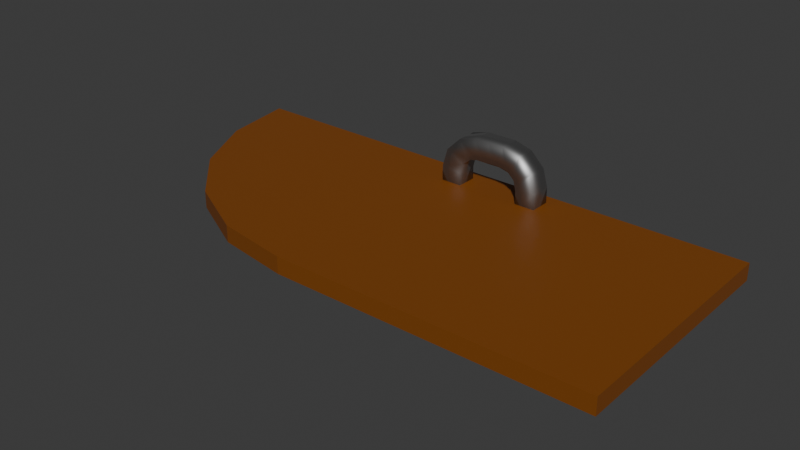 # Source: Door.blend  (saved by Blender 4.0.36; exported with 4.5.12 LTS)
import bpy
from mathutils import Matrix  # noqa: F401  (used for matrix-valued properties, if any)

bpy.ops.wm.read_factory_settings(use_empty=True)
scene = bpy.context.scene
scene.name = 'Scene'

# ---- collections
col_collection = bpy.data.collections.new('Collection'); scene.collection.children.link(col_collection)

# ---- materials (node trees are filled in below, after node groups)
mat_material_001 = bpy.data.materials.new('Material.001')
mat_material_001.use_transparent_shadow = False
mat_material_002 = bpy.data.materials.new('Material.002')
mat_material_002.use_transparent_shadow = False

# ---- material node trees
mat_material_001.use_nodes = True; mat_material_001.node_tree.nodes.clear()
_N = mat_material_001.node_tree.nodes; _L = mat_material_001.node_tree.links
n0 = _N.new('ShaderNodeBsdfPrincipled'); n0.name = 'Principled BSDF'; n0.location = (10, 300)
n0.inputs[0].default_value = (0.2119, 0.06266, 0.006373, 1.0)
n0.inputs[3].default_value = 1.45
n1 = _N.new('ShaderNodeOutputMaterial'); n1.name = 'Material Output'; n1.location = (300, 300)
_L.new(n0.outputs[0], n1.inputs[0])
n1.is_active_output = True
mat_material_002.use_nodes = True; mat_material_002.node_tree.nodes.clear()
_N = mat_material_002.node_tree.nodes; _L = mat_material_002.node_tree.links
n0 = _N.new('ShaderNodeBsdfPrincipled'); n0.name = 'Principled BSDF'; n0.location = (10, 300)
n0.inputs[0].default_value = (0.3478, 0.3478, 0.3478, 1.0)
n0.inputs[1].default_value = 1.0
n0.inputs[3].default_value = 1.45
n1 = _N.new('ShaderNodeOutputMaterial'); n1.name = 'Material Output'; n1.location = (300, 300)
_L.new(n0.outputs[0], n1.inputs[0])
n1.is_active_output = True

# ---- world
world_world = bpy.data.worlds.new('World'); scene.world = world_world
world_world.use_nodes = True; world_world.node_tree.nodes.clear()
_N = world_world.node_tree.nodes; _L = world_world.node_tree.links
n0 = _N.new('ShaderNodeOutputWorld'); n0.name = 'World Output'; n0.location = (300, 300)
n1 = _N.new('ShaderNodeBackground'); n1.name = 'Background'; n1.location = (10, 300)
n1.inputs[0].default_value = (0.05088, 0.05088, 0.05088, 1.0)
_L.new(n1.outputs[0], n0.inputs[0])
n0.is_active_output = True
world_world.color = (0.05088, 0.05088, 0.05088)
world_world.use_sun_shadow = False
world_world.sun_shadow_jitter_overblur = 0.0

# ---- meshes
me_plane = bpy.data.meshes.new('Plane')
me_plane.from_pydata([(1.036, -0.5316, 0.035), (1.036, 0.4684, 0.035), (-0.2356, -0.5316, 0.035), (-1.236, 0.4683, 0.035), (-0.5448, -0.4827, 0.035), (-0.8236, -0.3406, 0.035), (-1.045, -0.1194, 0.035), (-1.187, 0.1593, 0.035), (1.036, -0.5316, -0.035), (1.036, 0.4684, -0.035), (-0.2356, -0.5316, -0.035), (-1.236, 0.4683, -0.035), (-0.5448, -0.4827, -0.035), (-0.8236, -0.3406, -0.035), (-1.045, -0.1194, -0.035), (-1.187, 0.1593, -0.035)], [], [(3, 7, 6, 5, 4, 2, 0, 1), (11, 9, 8, 10, 12, 13, 14, 15), (3, 1, 9, 11), (1, 0, 8, 9), (7, 3, 11, 15), (6, 7, 15, 14), (5, 6, 14, 13), (4, 5, 13, 12), (2, 4, 12, 10), (0, 2, 10, 8)])
_uv = me_plane.uv_layers.new(name='UVMap')
_uv.uv.foreach_set('vector', [0.0, 0.5, 0.02448, 0.3455, 0.09553, 0.2061, 0.2062, 0.09549, 0.3456, 0.02447, 0.5002, 0.0, 1.0, 0.0, 1.0, 0.5, 0.0, 0.5, 1.0, 0.5, 1.0, 0.0, 0.5002, 0.0, 0.3456, 0.02447, 0.2062, 0.09549, 0.09553, 0.2061, 0.02448, 0.3455, 0.0, 0.5, 1.0, 0.5, 1.0, 0.5, 0.0, 0.5, 1.0, 0.5, 1.0, 0.0, 1.0, 0.0, 1.0, 0.5, 0.02448, 0.3455, 0.0, 0.5, 0.0, 0.5, 0.02448, 0.3455, 0.09553, 0.2061, 0.02448, 0.3455, 0.02448, 0.3455, 0.09553, 0.2061, 0.2062, 0.09549, 0.09553, 0.2061, 0.09553, 0.2061, 0.2062, 0.09549, 0.3456, 0.02447, 0.2062, 0.09549, 0.2062, 0.09549, 0.3456, 0.02447, 0.5002, 0.0, 0.3456, 0.02447, 0.3456, 0.02447, 0.5002, 0.0, 1.0, 0.0, 0.5002, 0.0, 0.5002, 0.0, 1.0, 0.0])
me_plane.materials.append(mat_material_001)
me_plane.update()
me_plane_001 = bpy.data.meshes.new('Plane.001')
me_plane_001.from_pydata([(0.1388, -1.0, 0.0), (0.1388, 1.0, 0.0), (-0.3381, -1.0, 0.0), (-1.0, -0.3381, 0.0), (-0.669, -0.9113, 0.0), (-0.9113, -0.669, 0.0), (-0.3381, 1.0, 0.0), (-1.0, 0.3381, 0.0), (-0.669, 0.9113, 0.0), (-0.9113, 0.669, 0.0)], [(7, 3), (3, 5), (5, 4), (4, 2), (2, 0), (1, 6), (6, 8), (8, 9), (9, 7)], [])
_uv = me_plane_001.uv_layers.new(name='UVMap')
_uv.uv.foreach_set('vector', [])
me_plane_001.materials.append(mat_material_002)
me_plane_001.update()
me_plane_002 = bpy.data.meshes.new('Plane.002')
me_plane_002.from_pydata([(0.1388, -1.0, 0.0), (0.1388, 1.0, 0.0), (-0.3381, -1.0, 0.0), (-1.0, -0.3381, 0.0), (-0.669, -0.9113, 0.0), (-0.9113, -0.669, 0.0), (-0.3381, 1.0, 0.0), (-1.0, 0.3381, 0.0), (-0.669, 0.9113, 0.0), (-0.9113, 0.669, 0.0)], [(7, 3), (3, 5), (5, 4), (4, 2), (2, 0), (1, 6), (6, 8), (8, 9), (9, 7)], [])
_uv = me_plane_002.uv_layers.new(name='UVMap')
_uv.uv.foreach_set('vector', [])
me_plane_002.materials.append(mat_material_002)
me_plane_002.update()

# ---- objects
ob_plane = bpy.data.objects.new('Plane', me_plane)
ob_plane_001 = bpy.data.objects.new('Plane.001', me_plane_001)
ob_plane_002 = bpy.data.objects.new('Plane.002', me_plane_002)

# ---- transforms, parenting, visibility, modifiers, constraints
ob_plane.location = (0.0, 0.5315, 0.0)
ob_plane_001.parent = ob_plane
ob_plane_001.matrix_parent_inverse = Matrix(((1.0, -0.0, -0.0, -0.236), (-0.0, 1.0, 0.0, 0.4684), (-0.0, -0.0, 1.0, 0.035), (-0.0, 0.0, -0.0, 1.0)))
ob_plane_001.location = (0.2659, -0.09231, 0.0)
ob_plane_001.rotation_euler = (-1.571, 1.571, 0.0)
ob_plane_001.scale = (0.1717, 0.1717, 0.1717)
_m = ob_plane_001.modifiers.new('Skin', 'SKIN')
_m.use_smooth_shade = True
ob_plane_002.parent = ob_plane
ob_plane_002.matrix_parent_inverse = Matrix(((1.0, -0.0, -0.0, -0.236), (-0.0, 1.0, 0.0, 0.4684), (-0.0, -0.0, 1.0, 0.035), (-0.0, 0.0, -0.0, 1.0)))
ob_plane_002.location = (0.2659, -0.09231, -0.06148)
ob_plane_002.rotation_euler = (1.571, -1.571, 0.0)
ob_plane_002.scale = (0.1717, 0.1717, 0.1717)
_m = ob_plane_002.modifiers.new('Skin', 'SKIN')
_m.use_smooth_shade = True

# ---- collection membership
col_collection.objects.link(ob_plane)
col_collection.objects.link(ob_plane_001)
col_collection.objects.link(ob_plane_002)

# ---- scene / render settings (as saved in the file)
scene.frame_start = 1; scene.frame_end = 250; scene.frame_set(1)
scene.render.engine = 'BLENDER_EEVEE_NEXT'
scene.cycles.sampling_pattern = 'TABULATED_SOBOL'
bpy.context.view_layer.update()

# ---- added for rendering (the .blend has no active camera and no usable light): camera, sun
cam_auto = bpy.data.cameras.new('AutoCamera')
cam_auto.lens = 50.0
cam_auto.sensor_width = 36.0
cam_auto.clip_end = 1000.0
ob_auto_camera = bpy.data.objects.new('AutoCamera', cam_auto)
scene.collection.objects.link(ob_auto_camera)
ob_auto_camera.location = (2.24118, -2.30957, 1.87722)
ob_auto_camera.rotation_euler = (1.09748, -7.21219e-08, 0.694738)
scene.camera = ob_auto_camera
light_auto_sun = bpy.data.lights.new('AutoSun', 'SUN')
light_auto_sun.energy = 3.0
light_auto_sun.angle = 0.0523599
ob_auto_sun = bpy.data.objects.new('AutoSun', light_auto_sun)
scene.collection.objects.link(ob_auto_sun)
ob_auto_sun.rotation_euler = (0.872665, 0.174533, 0.523599)
bpy.context.view_layer.update()
